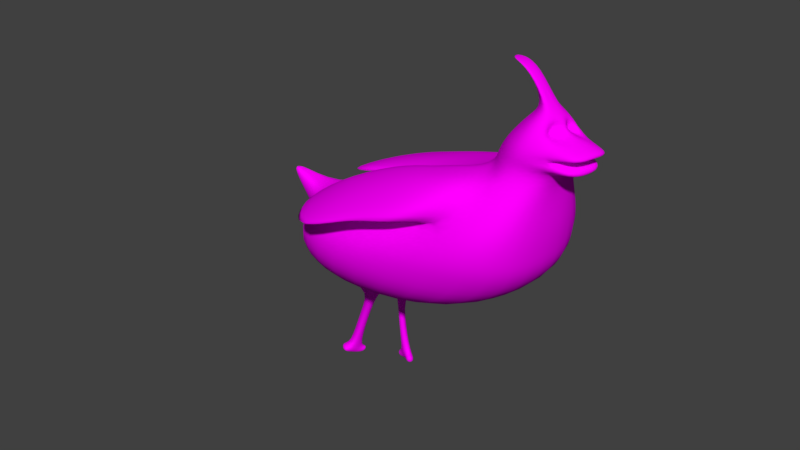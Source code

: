 # Source: bird.blend  (saved by Blender 2.79.0; exported with 4.5.12 LTS)
import bpy
from mathutils import Matrix  # noqa: F401  (used for matrix-valued properties, if any)

bpy.ops.wm.read_factory_settings(use_empty=True)
scene = bpy.context.scene
scene.name = 'Scene'

# ---- collections
col_collection_1 = bpy.data.collections.new('Collection 1'); scene.collection.children.link(col_collection_1)

# ---- images (referenced by path relative to the original .blend; pixels are not part of the script)
import os
ASSET_DIR = os.environ.get("B2B_ASSET_DIR", "")  # directory of the original .blend (textures are referenced by path, not embedded)
HERE = os.path.dirname(os.path.abspath(__file__))  # packed textures are extracted next to this script under _unpacked/

def load_image(name, relpath, width, height, colorspace="sRGB"):
    """Load a texture the original file referenced (path relative to the .blend, or extracted next to this script)."""
    p = next((c for c in (os.path.join(HERE, relpath), os.path.join(ASSET_DIR, relpath)) if relpath and os.path.exists(c)), "")
    if p:
        img = bpy.data.images.load(p, check_existing=True)
        img.name = name
    else:  # same state as the original file: an image datablock whose file is absent (Cycles renders it pink)
        img = bpy.data.images.new(name, width, height)
        img.source = "FILE"
        img.filepath = "//" + (relpath or name)
    img.colorspace_settings.name = colorspace
    return img
img_bird_color_png = load_image('bird_color.png', 'bird_color.png', 1024, 1024, 'sRGB')

# ---- materials (node trees are filled in below, after node groups)
mat_bird_skin_material = bpy.data.materials.new('Bird_skin_material')
mat_bird_skin_material.alpha_threshold = 0.0
mat_bird_skin_material.roughness = 0.5

# ---- material node trees
mat_bird_skin_material.use_nodes = True; mat_bird_skin_material.node_tree.nodes.clear()
_N = mat_bird_skin_material.node_tree.nodes; _L = mat_bird_skin_material.node_tree.links
n0 = _N.new('ShaderNodeOutputMaterial'); n0.name = 'Material Output'; n0.location = (300, 300)
n1 = _N.new('ShaderNodeBsdfDiffuse'); n1.name = 'Diffuse BSDF'; n1.location = (10, 300)
n2 = _N.new('ShaderNodeTexImage'); n2.name = 'Image Texture'; n2.location = (-223, 308)
n2.width = 140
n2.image = img_bird_color_png
_L.new(n1.outputs[0], n0.inputs[0])
_L.new(n2.outputs[0], n1.inputs[0])
n0.is_active_output = True

# ---- world
world_world = bpy.data.worlds.new('World'); scene.world = world_world
world_world.color = (0.05088, 0.05088, 0.05088)
world_world.use_sun_shadow = False
world_world.sun_shadow_jitter_overblur = 0.0
world_world.cycles.sampling_method = 'MANUAL'

# ---- meshes
me_sphere = bpy.data.meshes.new('Sphere')
me_sphere.from_pydata([(0.9219, 1.402, -0.2799), (1.425, -0.9266, 0.6896), (1.654, -0.4122, 0.2661), (1.665, 0.651, -0.002389), (1.629, 1.11, -0.2562), (1.602, 1.17, -0.6968), (1.088, 0.6277, -1.083), (1.027, 0.5627, -1.139), (1.537, -1.197, 0.7061), (1.861, -0.9112, 0.2966), (2.043, -0.6877, -0.008789), (2.03, -0.2822, -0.2593), (1.981, -0.1691, -0.7032), (1.143, 0.4936, -1.075), (1.057, 0.4902, -1.134), (1.425, -1.467, 0.7204), (1.654, -1.411, 0.323), (1.773, -1.34, 0.02568), (1.783, -1.283, -0.2418), (1.71, -0.8216, -0.6688), (1.072, 0.3608, -1.074), (1.023, 0.4081, -1.124), (1.118, -1.492, 0.2616), (1.123, -1.479, -0.02285), (1.134, -1.436, -0.2804), (1.106, -1.085, -0.6559), (0.9631, 0.3155, -1.072), (0.9636, 0.3836, -1.124), (0.8842, -1.467, 0.7149), (0.4953, -1.436, 0.3077), (0.3074, -1.366, 0.007316), (0.3693, -1.284, -0.256), (0.4039, -0.8226, -0.6819), (0.819, 0.3592, -1.071), (0.8812, 0.4174, -1.132), (0.2881, -0.937, 0.2772), (0.101, -0.05835, -0.001648), (-0.07784, 0.4029, -0.2331), (0.02538, 0.5161, -0.6755), (0.7634, 0.4933, -1.079), (0.8511, 0.49, -1.136), (0.964, -0.927, 0.6849), (0.575, -0.4376, 0.2516), (0.2792, 0.6254, -0.01995), (0.2149, 1.109, -0.2704), (0.2958, 1.169, -0.71), (0.819, 0.6274, -1.086), (0.8812, 0.5626, -1.14), (0.995, -0.2305, 0.244), (0.8524, 0.896, -0.0296), (0.949, 1.439, -0.7188), (0.9533, 0.6831, -1.088), (0.9539, 0.5928, -1.141), (1.113, -1.455, 0.6779), (0.712, -1.132, 0.6757), (1.095, -0.7497, 0.6578), (1.424, -0.9173, 0.8538), (1.536, -1.187, 0.8703), (1.424, -1.458, 0.8846), (1.142, -1.632, 0.8304), (0.8825, -1.458, 0.8792), (0.7704, -1.188, 0.8627), (0.9624, -0.9176, 0.8492), (1.153, -0.8056, 0.8447), (1.465, -1.352, 1.068), (1.181, -1.644, 1.135), (0.7822, -1.342, 1.097), (0.7603, 0.6641, -1.448), (0.8587, 0.6573, -1.484), (0.82, 0.7967, -1.445), (0.891, 0.7291, -1.482), (0.7297, 0.7976, -1.913), (0.8281, 0.7908, -1.948), (0.7894, 0.9302, -1.909), (0.8604, 0.8625, -1.946), (0.7044, 0.8107, -1.985), (0.8027, 0.8039, -2.021), (0.764, 0.9433, -1.982), (0.835, 0.8757, -2.019), (0.9001, 0.7442, -1.936), (0.9324, 0.816, -1.935), (0.8747, 0.7574, -2.009), (0.907, 0.8291, -2.007), (0.6379, 0.8013, -1.868), (0.6976, 0.9339, -1.865), (0.6125, 0.8144, -1.94), (0.6722, 0.947, -1.937), (1.152, 0.4181, -1.544), (1.051, 0.4224, -1.571), (1.059, 0.3457, -1.45), (1.006, 0.378, -1.508), (1.149, 0.3941, -1.87), (1.046, 0.3876, -1.886), (1.091, 0.2579, -1.843), (1.022, 0.3038, -1.865), (1.163, 0.3701, -1.958), (1.059, 0.3637, -1.974), (1.104, 0.2339, -1.932), (1.036, 0.2798, -1.954), (1.036, 0.1819, -1.831), (0.9673, 0.2278, -1.853), (1.05, 0.158, -1.92), (0.9813, 0.2038, -1.942), (1.147, 0.4718, -1.891), (1.044, 0.4654, -1.907), (1.161, 0.4479, -1.98), (1.058, 0.4414, -1.995), (1.122, 1.368, -0.713), (0.7864, 1.372, -0.7166), (1.075, 1.339, -0.2748), (0.7479, 1.33, -0.2776), (0.693, 1.671, -0.02109), (0.6997, 1.68, -0.1282), (0.7418, 1.663, -0.1268), (0.66, 1.664, -0.1276), (0.7303, 1.656, -0.01984), (0.6506, 1.653, -0.02052), (1.127, -0.8801, 0.9374), (0.8829, -1.503, 0.9581), (0.9361, -0.9922, 0.9418), (0.7441, -1.263, 0.9553), (1.509, -1.262, 0.963), (1.397, -0.9918, 0.9465), (1.162, -1.514, 0.9688), (1.397, -1.532, 0.9773), (1.353, -1.082, 1.051), (1.353, -1.622, 1.082), (0.9458, -1.539, 1.096), (0.892, -1.082, 1.047), (1.083, -0.9698, 1.042), (1.283, -1.19, 1.237), (1.283, -1.487, 1.254), (1.152, -1.503, 1.265), (0.9948, -1.452, 1.263), (0.8775, -1.346, 1.248), (1.029, -1.19, 1.235), (1.134, -1.129, 1.232), (1.344, -1.338, 1.246), (1.263, -1.328, 1.346), (1.231, -1.373, 1.35), (1.13, -1.399, 1.356), (1.033, -1.394, 1.349), (1.106, -1.326, 1.345), (1.132, -1.282, 1.339), (1.178, -1.255, 1.338), (1.235, -1.262, 1.342), (1.354, -1.749, 0.8335), (1.19, -1.761, 0.8049), (0.9998, -1.72, 0.8276), (0.9789, -1.767, 0.8944), (1.39, -1.812, 0.9055), (1.2, -1.787, 0.9032), (1.217, -1.858, 1.044), (1.205, -1.796, 0.9776), (1.376, -1.801, 0.9776), (0.9894, -1.787, 0.9684), (1.391, -1.855, 1.022), (0.989, -1.801, 1.017), (0.0509, -0.7187, 0.2735), (0.7268, -0.7087, 0.6813), (0.3378, -0.2193, 0.2479), (0.7578, -0.01218, 0.2404), (0.5349, -0.979, 0.6948), (0.9174, -0.5966, 0.6768), (-0.09506, -0.5276, 0.2348), (0.5809, -0.5175, 0.6426), (0.1919, -0.02813, 0.2093), (0.6118, 0.179, 0.2017), (0.3889, -0.7878, 0.6561), (0.7715, -0.4055, 0.6381), (-0.1708, -0.171, 0.1601), (0.5051, -0.161, 0.5679), (0.1161, 0.3284, 0.1345), (0.5361, 0.5355, 0.1269), (0.3131, -0.4313, 0.5813), (0.6957, -0.04893, 0.5634), (-0.3983, 0.4933, -0.152), (0.2776, 0.5033, 0.2557), (-0.05132, 0.9274, -0.1549), (0.3687, 1.135, -0.1625), (0.08564, 0.233, 0.2692), (0.4682, 0.6153, 0.2513), (1.562, -0.7652, 0.5703), (1.539, 0.1355, 0.1871), (1.745, -0.8765, 0.6164), (1.933, -0.09741, 0.2055), (1.015, 0.02031, 0.2645), (1.291, -0.6535, 0.5612), (1.559, 0.002934, 0.3777), (1.432, 0.5175, 0.1079), (1.769, -0.02718, 0.3656), (1.889, 0.2298, 0.1414), (0.9456, 0.3982, 0.1722), (1.332, -0.112, 0.3821), (1.515, 0.3883, 0.2612), (1.358, 0.9881, -0.06507), (1.763, 0.2326, 0.2794), (1.815, 0.7004, -0.03153), (0.8991, 0.8404, 0.04489), (1.257, 0.3698, 0.2872), (1.492, 0.9456, 0.0898), (1.366, 1.477, -0.2169), (1.754, 0.7708, 0.09847), (1.823, 1.19, -0.1834), (0.8836, 1.293, -0.06341), (1.217, 0.8609, 0.1258), (1.221, -1.164, 1.637), (1.12, -1.19, 1.642), (1.023, -1.185, 1.635), (1.097, -1.117, 1.631), (1.122, -1.073, 1.626), (1.169, -1.046, 1.625), (1.223, -0.9676, 1.689), (1.122, -0.9937, 1.694), (1.025, -0.9887, 1.687), (1.098, -0.9206, 1.683), (1.124, -0.8765, 1.678), (1.17, -0.8492, 1.676), (1.316, -1.551, 1.172), (0.9707, -1.495, 1.181), (1.168, -1.58, 1.194), (1.085, -1.481, 1.264), (1.042, -1.329, 1.124), (1.057, -1.589, 1.114), (1.263, -1.633, 1.11), (1.234, -1.358, 1.116), (1.219, -1.495, 1.259)], [], [(52, 51, 6, 7), (107, 50, 112, 113), (49, 48, 2, 3), (51, 50, 107, 5, 6), (0, 49, 3, 4, 109), (1, 8, 184, 182), (3, 2, 9, 10), (6, 5, 12, 13), (4, 3, 10, 11), (55, 1, 182, 187), (7, 6, 13, 14), (5, 4, 11, 12), (13, 12, 19, 20), (11, 10, 17, 18), (9, 8, 15, 16), (13, 20, 89, 87), (12, 11, 18, 19), (10, 9, 16, 17), (16, 15, 53, 22), (21, 20, 26, 27), (19, 18, 24, 25), (17, 16, 22, 23), (20, 19, 25, 26), (18, 17, 23, 24), (27, 26, 33, 34), (25, 24, 31, 32), (23, 22, 29, 30), (26, 25, 32, 33), (24, 23, 30, 31), (22, 53, 28, 29), (33, 32, 38, 39), (31, 30, 36, 37), (29, 28, 54, 35), (34, 33, 39, 40), (32, 31, 37, 38), (30, 29, 35, 36), (39, 38, 45, 46), (37, 36, 43, 44), (42, 35, 158, 160), (39, 46, 69, 67), (38, 37, 44, 45), (36, 35, 42, 43), (47, 46, 51, 52), (45, 44, 110, 108), (43, 42, 48, 49), (46, 45, 108, 50, 51), (44, 43, 49, 0, 110), (55, 48, 161, 163), (8, 1, 56, 57), (53, 15, 58, 59), (54, 28, 60, 61), (55, 41, 62, 63), (1, 55, 63, 56), (15, 8, 57, 58), (28, 53, 59, 60), (41, 54, 61, 62), (120, 118, 127, 66), (117, 119, 128, 129), (122, 117, 129, 125), (124, 121, 64, 126), (123, 124, 154, 153), (119, 120, 66, 128), (121, 122, 125, 64), (67, 69, 73, 71), (46, 47, 70, 69), (40, 39, 67, 68), (47, 40, 68, 70), (74, 72, 79, 80), (68, 67, 71, 72), (70, 68, 72, 74), (69, 70, 74, 73), (76, 75, 77, 78), (73, 74, 78, 77), (73, 77, 86, 84), (72, 71, 75, 76), (80, 79, 81, 82), (72, 76, 81, 79), (78, 74, 80, 82), (76, 78, 82, 81), (83, 84, 86, 85), (77, 75, 85, 86), (75, 71, 83, 85), (71, 73, 84, 83), (90, 88, 92, 94), (20, 21, 90, 89), (21, 14, 88, 90), (14, 13, 87, 88), (92, 91, 103, 104), (88, 87, 91, 92), (87, 89, 93, 91), (89, 90, 94, 93), (96, 95, 97, 98), (91, 93, 97, 95), (98, 97, 101, 102), (94, 92, 96, 98), (99, 100, 102, 101), (97, 93, 99, 101), (93, 94, 100, 99), (94, 98, 102, 100), (104, 103, 105, 106), (91, 95, 105, 103), (95, 96, 106, 105), (96, 92, 104, 106), (112, 111, 115, 113), (50, 108, 114, 112), (107, 109, 4, 5), (114, 116, 111, 112), (108, 110, 116, 114), (0, 109, 115, 111), (109, 107, 113, 115), (110, 0, 111, 116), (57, 56, 122, 121), (62, 61, 120, 119), (58, 57, 121, 124), (56, 63, 117, 122), (63, 62, 119, 117), (61, 60, 118, 120), (66, 127, 219, 133, 134), (126, 64, 137, 131, 218), (125, 130, 137, 64), (128, 66, 134, 135), (65, 224, 225, 220), (129, 128, 135, 136), (127, 223, 222, 219), (125, 129, 136, 130), (131, 137, 138, 139), (135, 134, 142, 143), (132, 226, 131, 139, 140), (136, 135, 143, 144), (133, 221, 132, 140, 141), (130, 145, 138, 137), (130, 136, 144, 145), (134, 133, 141, 142), (138, 145, 144, 139), (142, 141, 208, 209), (144, 143, 210, 211), (59, 58, 146, 147), (124, 123, 151, 150), (148, 147, 151, 149), (147, 146, 150, 151), (123, 118, 149, 151), (118, 60, 148, 149), (58, 124, 150, 146), (60, 59, 147, 148), (65, 223, 127, 157, 152), (153, 152, 157, 155), (152, 153, 154, 156), (124, 126, 156, 154), (118, 123, 153, 155), (126, 224, 65, 152, 156), (127, 118, 155, 157), (14, 21, 27, 7), (34, 52, 7, 27), (40, 47, 52, 34), (162, 159, 165, 168), (159, 163, 169, 165), (48, 42, 160, 161), (41, 55, 163, 159), (54, 41, 159, 162), (35, 54, 162, 158), (164, 168, 174, 170), (169, 167, 173, 175), (161, 160, 166, 167), (163, 161, 167, 169), (158, 162, 168, 164), (160, 158, 164, 166), (173, 172, 178, 179), (174, 171, 177, 180), (166, 164, 170, 172), (165, 169, 175, 171), (168, 165, 171, 174), (167, 166, 172, 173), (176, 180, 177, 178), (178, 177, 181, 179), (175, 173, 179, 181), (170, 174, 180, 176), (172, 170, 176, 178), (171, 175, 181, 177), (186, 187, 193, 192), (185, 183, 189, 191), (48, 55, 187, 186), (8, 9, 185, 184), (2, 48, 186, 183), (9, 2, 183, 185), (193, 188, 194, 199), (190, 191, 197, 196), (182, 184, 190, 188), (184, 185, 191, 190), (187, 182, 188, 193), (183, 186, 192, 189), (194, 196, 202, 200), (198, 199, 205, 204), (189, 192, 198, 195), (191, 189, 195, 197), (192, 193, 199, 198), (188, 190, 196, 194), (204, 205, 200, 201), (201, 200, 202, 203), (196, 197, 203, 202), (199, 194, 200, 205), (195, 198, 204, 201), (197, 195, 201, 203), (209, 208, 214, 215), (211, 210, 216, 217), (140, 139, 206, 207), (143, 142, 209, 210), (139, 144, 211, 206), (141, 140, 207, 208), (213, 212, 217, 216), (213, 216, 215, 214), (207, 206, 212, 213), (206, 211, 217, 212), (210, 209, 215, 216), (208, 207, 213, 214), (219, 222, 221, 133), (220, 225, 226, 132), (222, 223, 65, 220), (221, 222, 220, 132), (226, 225, 218, 131), (225, 224, 126, 218)])
me_sphere.polygons.foreach_set('use_smooth', [True] * 220)
_uv = me_sphere.uv_layers.new(name='UVMap')
_uv.uv.foreach_set('vector', [0.5149, 0.3418, 0.5124, 0.3546, 0.4927, 0.3419, 0.5042, 0.3349, 0.9339, 0.9217, 0.9339, 0.9505, 0.8359, 0.9929, 0.8359, 0.9859, 0.1646, 0.7638, 0.1464, 0.5774, 0.2434, 0.5261, 0.2834, 0.6973, 0.5124, 0.3546, 0.4913, 0.4638, 0.4661, 0.4474, 0.3958, 0.4019, 0.4927, 0.3419, 0.1935, 0.8478, 0.1646, 0.7638, 0.2834, 0.6973, 0.2941, 0.778, 0.2152, 0.8327, 0.1589, 0.3961, 0.1539, 0.442, 0.107, 0.4, 0.1303, 0.3735, 0.2834, 0.6973, 0.2434, 0.5261, 0.2578, 0.442, 0.2941, 0.4813, 0.4927, 0.3419, 0.3958, 0.4019, 0.3756, 0.1824, 0.4879, 0.3192, 0.8972, 0.04443, 0.8937, 0.1206, 0.7905, 0.2618, 0.7906, 0.1912, 0.2019, 0.3538, 0.1589, 0.3961, 0.1303, 0.3735, 0.167, 0.3445, 0.5042, 0.3349, 0.4927, 0.3419, 0.4879, 0.3192, 0.5016, 0.3226, 0.8421, 0.0, 0.8972, 0.04443, 0.7906, 0.1912, 0.7389, 0.1412, 0.4879, 0.3192, 0.3756, 0.1824, 0.438, 0.08792, 0.5031, 0.3006, 0.7906, 0.1912, 0.7905, 0.2618, 0.7326, 0.3595, 0.7016, 0.3284, 0.8077, 0.3261, 0.8298, 0.415, 0.8058, 0.4555, 0.7634, 0.4009, 0.3153, 0.582, 0.3391, 0.5861, 0.331, 0.6458, 0.3119, 0.6581, 0.7389, 0.1412, 0.7906, 0.1912, 0.7016, 0.3284, 0.681, 0.2389, 0.7905, 0.2618, 0.8077, 0.3261, 0.7634, 0.4009, 0.7326, 0.3595, 0.4256, 0.4988, 0.4857, 0.4816, 0.4991, 0.5194, 0.4423, 0.5549, 0.5095, 0.3106, 0.5031, 0.3006, 0.5218, 0.2967, 0.5196, 0.3085, 0.438, 0.08792, 0.4411, 0.003797, 0.5485, 0.0, 0.5417, 0.06448, 0.3858, 0.5194, 0.4256, 0.4988, 0.4423, 0.5549, 0.4062, 0.5819, 0.5031, 0.3006, 0.438, 0.08792, 0.5417, 0.06448, 0.5218, 0.2967, 0.7016, 0.3284, 0.7326, 0.3595, 0.6962, 0.4087, 0.6654, 0.3802, 0.5196, 0.3085, 0.5218, 0.2967, 0.5434, 0.3077, 0.5316, 0.3164, 0.5417, 0.06448, 0.5485, 0.0, 0.6654, 0.04579, 0.6452, 0.1267, 0.4062, 0.5819, 0.4423, 0.5549, 0.4884, 0.6206, 0.4659, 0.6738, 0.5218, 0.2967, 0.5417, 0.06448, 0.6452, 0.1267, 0.5434, 0.3077, 0.3756, 0.608, 0.4062, 0.5819, 0.4659, 0.6738, 0.4347, 0.6981, 0.4423, 0.5549, 0.4991, 0.5194, 0.5161, 0.5392, 0.4884, 0.6206, 0.5434, 0.3077, 0.6452, 0.1267, 0.6654, 0.3463, 0.5482, 0.3305, 0.4347, 0.6981, 0.4659, 0.6738, 0.5784, 0.7966, 0.5947, 0.8724, 0.4884, 0.6206, 0.5161, 0.5392, 0.5471, 0.5867, 0.5352, 0.6835, 0.5316, 0.3164, 0.5434, 0.3077, 0.5482, 0.3305, 0.5342, 0.3287, 0.4137, 0.7695, 0.4347, 0.6981, 0.5947, 0.8724, 0.5405, 0.9114, 0.4659, 0.6738, 0.4884, 0.6206, 0.5352, 0.6835, 0.5784, 0.7966, 0.5482, 0.3305, 0.6654, 0.3463, 0.603, 0.4407, 0.5353, 0.3499, 0.0, 0.7291, 0.01171, 0.6441, 0.06462, 0.7423, 0.0717, 0.8275, 0.9232, 0.7814, 0.8481, 0.8355, 0.8274, 0.7883, 0.9025, 0.7342, 0.6592, 0.6096, 0.6372, 0.6018, 0.6308, 0.5398, 0.6534, 0.546, 0.3642, 0.5548, 0.2941, 0.582, 0.2941, 0.46, 0.3642, 0.442, 0.01171, 0.6441, 0.009562, 0.4935, 0.07284, 0.5603, 0.06462, 0.7423, 0.5273, 0.3392, 0.5353, 0.3499, 0.5124, 0.3546, 0.5149, 0.3418, 0.2941, 0.7361, 0.3644, 0.7257, 0.3644, 0.8069, 0.2941, 0.8109, 0.06462, 0.7423, 0.07284, 0.5603, 0.1464, 0.5774, 0.1646, 0.7638, 0.5353, 0.3499, 0.603, 0.4407, 0.5191, 0.458, 0.4913, 0.4638, 0.5124, 0.3546, 0.0717, 0.8275, 0.06462, 0.7423, 0.1646, 0.7638, 0.1935, 0.8478, 0.1635, 0.8428, 0.2019, 0.3538, 0.1934, 0.2561, 0.2201, 0.2129, 0.2224, 0.3239, 0.8298, 0.415, 0.8472, 0.387, 0.8701, 0.4004, 0.8526, 0.4284, 0.955, 0.4274, 0.957, 0.4776, 0.9546, 0.478, 0.9238, 0.4354, 0.5471, 0.5867, 0.5161, 0.5392, 0.5382, 0.5247, 0.5635, 0.5588, 0.9888, 0.0, 0.9857, 0.03508, 0.9591, 0.0348, 0.9588, 0.004483, 0.1734, 0.9424, 0.1707, 0.8866, 0.2001, 0.8974, 0.2, 0.9424, 0.8058, 0.4555, 0.8298, 0.415, 0.8526, 0.4284, 0.8287, 0.4689, 0.5161, 0.5392, 0.4991, 0.5194, 0.5034, 0.4885, 0.5382, 0.5247, 0.9857, 0.03508, 0.9888, 0.08311, 0.9588, 0.08759, 0.9591, 0.0348, 0.5712, 0.5472, 0.5449, 0.5139, 0.5562, 0.4916, 0.5811, 0.5239, 0.9443, 0.01751, 0.9446, 0.04783, 0.9283, 0.0644, 0.9279, 0.03409, 0.9472, 0.8867, 0.9652, 0.8437, 0.9824, 0.8519, 0.9644, 0.8949, 0.8341, 0.4876, 0.8581, 0.4471, 0.8635, 0.4697, 0.8395, 0.5102, 0.05617, 0.9314, 0.05483, 0.9693, 0.01174, 0.9677, 0.0114, 0.9403, 0.9446, 0.04783, 0.9443, 0.1006, 0.9218, 0.1097, 0.9283, 0.0644, 0.9652, 0.9293, 0.9472, 0.8867, 0.9644, 0.8949, 0.9824, 0.9375, 0.6534, 0.546, 0.6308, 0.5398, 0.6366, 0.4638, 0.6592, 0.47, 0.6379, 0.8428, 0.625, 0.8361, 0.615, 0.784, 0.6287, 0.7878, 0.9205, 0.2504, 0.9334, 0.247, 0.9311, 0.3056, 0.9179, 0.3052, 0.6473, 0.6142, 0.6592, 0.6096, 0.6527, 0.6699, 0.6406, 0.6737, 0.3879, 0.927, 0.3756, 0.9253, 0.3756, 0.9114, 0.3879, 0.9131, 0.9179, 0.3052, 0.9311, 0.3056, 0.9224, 0.3791, 0.9092, 0.3787, 0.6406, 0.6737, 0.6527, 0.6699, 0.6592, 0.7454, 0.647, 0.7492, 0.6287, 0.7878, 0.615, 0.784, 0.6065, 0.7113, 0.6201, 0.7151, 0.2709, 0.9025, 0.2734, 0.918, 0.251, 0.9122, 0.2587, 0.8993, 0.6201, 0.7151, 0.6065, 0.7113, 0.6082, 0.6991, 0.6219, 0.7029, 0.6201, 0.7151, 0.6219, 0.7029, 0.6379, 0.7067, 0.6361, 0.7189, 0.9092, 0.3787, 0.9224, 0.3791, 0.9224, 0.3916, 0.9092, 0.3912, 0.3994, 0.9115, 0.3994, 0.9242, 0.3879, 0.924, 0.3879, 0.9114, 0.9092, 0.3787, 0.9092, 0.3912, 0.8972, 0.3843, 0.8972, 0.3718, 0.6082, 0.6991, 0.6065, 0.7113, 0.5947, 0.7153, 0.5965, 0.7032, 0.2709, 0.9025, 0.2587, 0.8993, 0.2643, 0.8866, 0.2765, 0.8898, 0.6523, 0.7495, 0.6523, 0.7728, 0.6406, 0.7724, 0.6406, 0.7492, 0.251, 0.9122, 0.2734, 0.918, 0.2765, 0.9323, 0.254, 0.9265, 0.9224, 0.3916, 0.9224, 0.3791, 0.9351, 0.3778, 0.9351, 0.3903, 0.326, 0.9188, 0.326, 0.896, 0.3384, 0.9032, 0.3384, 0.926, 0.9122, 0.172, 0.9234, 0.1804, 0.9264, 0.231, 0.9123, 0.23, 0.3741, 0.9375, 0.3623, 0.9307, 0.3569, 0.8693, 0.3678, 0.8777, 0.9077, 0.1104, 0.922, 0.1097, 0.9234, 0.1804, 0.9122, 0.172, 0.9542, 0.231, 0.9404, 0.2405, 0.9377, 0.1648, 0.954, 0.1604, 0.6653, 0.7492, 0.6653, 0.7659, 0.6523, 0.766, 0.6523, 0.7492, 0.954, 0.1604, 0.9377, 0.1648, 0.9377, 0.1124, 0.9542, 0.1097, 0.3119, 0.6581, 0.331, 0.6458, 0.3302, 0.7103, 0.3059, 0.7101, 0.3678, 0.8777, 0.3569, 0.8693, 0.3607, 0.8109, 0.3741, 0.8132, 0.9449, 0.5108, 0.9292, 0.5164, 0.9315, 0.4924, 0.9444, 0.4965, 0.3059, 0.7101, 0.3302, 0.7103, 0.3302, 0.7249, 0.3059, 0.7247, 0.9444, 0.4965, 0.9315, 0.4924, 0.9362, 0.478, 0.9491, 0.4821, 0.9123, 0.23, 0.9264, 0.231, 0.9264, 0.2454, 0.9123, 0.2444, 0.3521, 0.926, 0.3384, 0.9261, 0.3384, 0.9113, 0.3521, 0.9112, 0.3302, 0.7249, 0.3302, 0.7103, 0.3451, 0.7109, 0.3451, 0.7255, 0.3384, 0.896, 0.3522, 0.896, 0.3522, 0.9112, 0.3384, 0.9112, 0.9123, 0.23, 0.9123, 0.2444, 0.8972, 0.2449, 0.8972, 0.2305, 0.3751, 0.7041, 0.3751, 0.7207, 0.3604, 0.721, 0.3604, 0.7044, 0.3059, 0.7101, 0.3059, 0.7247, 0.2941, 0.7257, 0.2941, 0.7111, 0.9292, 0.5164, 0.9449, 0.5108, 0.9491, 0.5229, 0.9333, 0.5285, 0.9264, 0.2454, 0.9264, 0.231, 0.9377, 0.2326, 0.9377, 0.247, 0.8359, 0.9929, 0.8187, 0.9935, 0.8187, 0.9873, 0.8359, 0.9859, 0.9339, 0.9505, 0.934, 0.9753, 0.8359, 0.9989, 0.8359, 0.9929, 0.9339, 0.9217, 0.8636, 0.9277, 0.8638, 0.8355, 0.934, 0.8417, 0.8359, 0.9989, 0.8188, 1.0, 0.8187, 0.9935, 0.8359, 0.9929, 0.3748, 0.7041, 0.3451, 0.6426, 0.3675, 0.582, 0.3748, 0.5971, 0.9542, 0.1306, 0.968, 0.1097, 0.968, 0.1949, 0.9647, 0.2, 0.8636, 0.9277, 0.9339, 0.9217, 0.8359, 0.9859, 0.8187, 0.9873, 0.1635, 0.8428, 0.1935, 0.8478, 0.1678, 0.8866, 0.1605, 0.8854, 0.8526, 0.4284, 0.8701, 0.4004, 0.8755, 0.4191, 0.8581, 0.4471, 0.9591, 0.0348, 0.9588, 0.08759, 0.9443, 0.1006, 0.9446, 0.04783, 0.8287, 0.4689, 0.8526, 0.4284, 0.8581, 0.4471, 0.8341, 0.4876, 0.934, 0.8785, 0.9521, 0.8355, 0.9652, 0.8437, 0.9472, 0.8867, 0.9588, 0.004483, 0.9591, 0.0348, 0.9446, 0.04783, 0.9443, 0.01751, 0.5635, 0.5588, 0.5382, 0.5247, 0.5449, 0.5139, 0.5712, 0.5472, 0.5811, 0.5239, 0.5562, 0.4916, 0.5692, 0.4845, 0.5818, 0.4776, 0.5947, 0.4995, 0.8395, 0.5102, 0.8635, 0.4697, 0.8852, 0.4906, 0.872, 0.5128, 0.8565, 0.5116, 0.1389, 0.8866, 0.1122, 0.8897, 0.1122, 0.913, 0.1389, 0.929, 0.9283, 0.0644, 0.9218, 0.1097, 0.8972, 0.1039, 0.8981, 0.07027, 0.3292, 0.8439, 0.3423, 0.8446, 0.3446, 0.8874, 0.3289, 0.8518, 0.6614, 0.9169, 0.6262, 0.9224, 0.6296, 0.8891, 0.649, 0.886, 0.2941, 0.8669, 0.3107, 0.856, 0.3147, 0.896, 0.2995, 0.87, 0.251, 0.8866, 0.251, 0.9317, 0.2222, 0.9204, 0.2222, 0.8956, 0.872, 0.5128, 0.8852, 0.4906, 0.8972, 0.5026, 0.8932, 0.5103, 0.6296, 0.8891, 0.5947, 0.8851, 0.624, 0.8611, 0.6317, 0.8641, 0.3459, 0.7252, 0.3455, 0.7145, 0.3451, 0.7041, 0.3604, 0.7086, 0.359, 0.7252, 0.649, 0.886, 0.6296, 0.8891, 0.6317, 0.8641, 0.6402, 0.8627, 0.9668, 0.3149, 0.9529, 0.3168, 0.9426, 0.3182, 0.9528, 0.2998, 0.9653, 0.2998, 0.1122, 0.8897, 0.09753, 0.8917, 0.09753, 0.902, 0.1122, 0.913, 0.6614, 0.8635, 0.649, 0.886, 0.6402, 0.8627, 0.6466, 0.856, 0.5947, 0.8851, 0.5986, 0.8601, 0.6079, 0.8602, 0.624, 0.8611, 0.6434, 0.8452, 0.6466, 0.856, 0.6402, 0.8627, 0.6348, 0.8428, 0.6517, 0.7812, 0.665, 0.7737, 0.665, 0.8279, 0.6517, 0.8354, 0.6379, 0.7886, 0.6442, 0.7848, 0.6442, 0.839, 0.6379, 0.8428, 0.9238, 0.4354, 0.9546, 0.478, 0.9084, 0.471, 0.9047, 0.4449, 0.09753, 0.8875, 0.09753, 0.9253, 0.05759, 0.9173, 0.05617, 0.8866, 0.5044, 0.4971, 0.4873, 0.476, 0.4974, 0.4638, 0.5106, 0.4895, 0.9047, 0.4449, 0.9084, 0.471, 0.8972, 0.478, 0.8983, 0.4472, 0.09753, 0.9253, 0.09598, 0.9701, 0.05815, 0.9528, 0.05759, 0.9173, 0.5449, 0.5139, 0.5382, 0.5247, 0.5044, 0.4971, 0.5106, 0.4895, 0.8287, 0.4689, 0.8341, 0.4876, 0.8006, 0.5158, 0.7953, 0.5038, 0.9463, 0.3916, 0.9238, 0.4354, 0.9047, 0.4449, 0.9077, 0.414, 0.3292, 0.8439, 0.3107, 0.856, 0.2941, 0.8669, 0.2941, 0.8285, 0.3292, 0.8136, 0.0114, 0.9403, 0.0, 0.9429, 0.007957, 0.9059, 0.01145, 0.9057, 0.0, 0.9429, 0.0114, 0.9403, 0.01174, 0.9677, 0.002227, 0.9707, 0.8341, 0.4876, 0.8395, 0.5102, 0.8127, 0.5312, 0.8109, 0.5216, 0.05617, 0.8866, 0.05617, 0.9314, 0.0114, 0.9403, 0.01145, 0.9057, 0.3569, 0.8454, 0.3423, 0.8446, 0.3292, 0.8439, 0.3292, 0.8136, 0.3569, 0.8109, 0.5562, 0.4916, 0.5449, 0.5139, 0.518, 0.48, 0.5232, 0.4743, 0.5016, 0.3226, 0.5095, 0.3106, 0.5196, 0.3085, 0.5042, 0.3349, 0.5316, 0.3164, 0.5149, 0.3418, 0.5042, 0.3349, 0.5196, 0.3085, 0.5342, 0.3287, 0.5273, 0.3392, 0.5149, 0.3418, 0.5316, 0.3164, 0.2991, 0.3647, 0.257, 0.3323, 0.2708, 0.2959, 0.3129, 0.3282, 0.257, 0.3323, 0.2224, 0.3239, 0.2362, 0.2874, 0.2708, 0.2959, 0.9987, 0.7787, 0.9232, 0.7814, 0.9025, 0.7342, 0.978, 0.7315, 0.2303, 0.3756, 0.2019, 0.3538, 0.2224, 0.3239, 0.257, 0.3323, 0.2786, 0.3947, 0.2303, 0.3756, 0.257, 0.3323, 0.2991, 0.3647, 0.5352, 0.6835, 0.5471, 0.5867, 0.5717, 0.6153, 0.5654, 0.7256, 0.3756, 0.2518, 0.3129, 0.3282, 0.3083, 0.2688, 0.371, 0.1924, 0.6166, 0.6991, 0.5947, 0.6, 0.6089, 0.553, 0.6308, 0.6521, 0.978, 0.7315, 0.9025, 0.7342, 0.8938, 0.6962, 0.9693, 0.6935, 0.2224, 0.3239, 0.2201, 0.2129, 0.2339, 0.1764, 0.2362, 0.2874, 0.5654, 0.7256, 0.5717, 0.6153, 0.59, 0.649, 0.5837, 0.7592, 0.9025, 0.7342, 0.8274, 0.7883, 0.8187, 0.7502, 0.8938, 0.6962, 0.982, 0.6353, 0.9065, 0.638, 0.9232, 0.5339, 0.9987, 0.5312, 0.3083, 0.2688, 0.2662, 0.2364, 0.2708, 0.1153, 0.3129, 0.1476, 0.8938, 0.6962, 0.8187, 0.7502, 0.8314, 0.692, 0.9065, 0.638, 0.2708, 0.2959, 0.2362, 0.2874, 0.2315, 0.228, 0.2662, 0.2364, 0.3129, 0.3282, 0.2708, 0.2959, 0.2662, 0.2364, 0.3083, 0.2688, 0.9693, 0.6935, 0.8938, 0.6962, 0.9065, 0.638, 0.982, 0.6353, 0.3756, 0.07124, 0.3129, 0.1476, 0.2708, 0.1153, 0.3021, 0.0217, 0.3021, 0.0217, 0.2708, 0.1153, 0.2362, 0.1068, 0.2276, 0.009091, 0.6308, 0.6521, 0.6089, 0.553, 0.6087, 0.4638, 0.6308, 0.5563, 0.371, 0.1924, 0.3083, 0.2688, 0.3129, 0.1476, 0.3756, 0.07124, 0.9065, 0.638, 0.8314, 0.692, 0.8437, 0.5741, 0.9232, 0.5339, 0.2662, 0.2364, 0.2315, 0.228, 0.2362, 0.1068, 0.2708, 0.1153, 0.1787, 0.2204, 0.167, 0.3445, 0.1359, 0.2586, 0.1722, 0.1573, 0.8187, 0.7976, 0.7586, 0.755, 0.7466, 0.6914, 0.8161, 0.7438, 0.1934, 0.2561, 0.2019, 0.3538, 0.167, 0.3445, 0.1787, 0.2204, 0.8298, 0.415, 0.8077, 0.3261, 0.8661, 0.215, 0.8505, 0.3565, 0.7696, 0.845, 0.6661, 0.8068, 0.6728, 0.768, 0.7586, 0.755, 0.796, 0.9273, 0.7696, 0.845, 0.7586, 0.755, 0.8187, 0.7976, 0.1359, 0.2586, 0.09542, 0.2514, 0.08455, 0.1874, 0.1254, 0.1798, 0.06438, 0.2647, 0.03392, 0.223, 0.02365, 0.1429, 0.05339, 0.2223, 0.1303, 0.3735, 0.107, 0.4, 0.06438, 0.2647, 0.09542, 0.2514, 0.107, 0.4, 0.04211, 0.2763, 0.03392, 0.223, 0.06438, 0.2647, 0.167, 0.3445, 0.1303, 0.3735, 0.09542, 0.2514, 0.1359, 0.2586, 0.7586, 0.755, 0.6728, 0.768, 0.6668, 0.7052, 0.7466, 0.6914, 0.08455, 0.1874, 0.05339, 0.2223, 0.03001, 0.1347, 0.06257, 0.09667, 0.1591, 0.08441, 0.1254, 0.1798, 0.1089, 0.09853, 0.1407, 0.01201, 0.7466, 0.6914, 0.6668, 0.7052, 0.6654, 0.6317, 0.7412, 0.6119, 0.8161, 0.7438, 0.7466, 0.6914, 0.7412, 0.6119, 0.8108, 0.6643, 0.1722, 0.1573, 0.1359, 0.2586, 0.1254, 0.1798, 0.1591, 0.08441, 0.09542, 0.2514, 0.06438, 0.2647, 0.05339, 0.2223, 0.08455, 0.1874, 0.1407, 0.01201, 0.1089, 0.09853, 0.06257, 0.09667, 0.05756, 0.0, 0.05756, 0.0, 0.06257, 0.09667, 0.03001, 0.1347, 0.0, 0.06446, 0.9785, 0.4074, 0.9783, 0.3201, 1.0, 0.247, 1.0, 0.3266, 0.1254, 0.1798, 0.08455, 0.1874, 0.06257, 0.09667, 0.1089, 0.09853, 0.7412, 0.6119, 0.6654, 0.6317, 0.6691, 0.5574, 0.7492, 0.5312, 0.8108, 0.6643, 0.7412, 0.6119, 0.7492, 0.5312, 0.8187, 0.5836, 0.909, 0.5196, 0.8972, 0.5306, 0.8972, 0.5007, 0.909, 0.4896, 0.9204, 0.5079, 0.913, 0.5124, 0.913, 0.4824, 0.9204, 0.478, 0.2001, 0.8866, 0.2095, 0.8908, 0.2095, 0.9464, 0.2001, 0.9422, 0.6442, 0.7848, 0.6517, 0.7812, 0.6517, 0.8354, 0.6442, 0.839, 0.2095, 0.8908, 0.2222, 0.8976, 0.2222, 0.9532, 0.2095, 0.9464, 0.9653, 0.2998, 0.9528, 0.2998, 0.9658, 0.247, 0.9783, 0.247, 0.1549, 0.9101, 0.1389, 0.9052, 0.148, 0.8866, 0.1553, 0.8912, 0.1549, 0.9101, 0.1553, 0.8912, 0.1592, 0.8985, 0.1707, 0.9097, 0.1549, 0.9389, 0.1389, 0.934, 0.1389, 0.9052, 0.1549, 0.9101, 0.9292, 0.5269, 0.9204, 0.5079, 0.9204, 0.478, 0.9292, 0.4969, 0.913, 0.5124, 0.909, 0.5196, 0.909, 0.4896, 0.913, 0.4824, 0.1707, 0.9385, 0.1549, 0.9389, 0.1549, 0.9101, 0.1707, 0.9097, 0.326, 0.896, 0.326, 0.9263, 0.3112, 0.9009, 0.311, 0.8995, 0.2913, 0.8866, 0.2913, 0.9255, 0.2765, 0.8983, 0.2769, 0.8928, 0.3147, 0.896, 0.3107, 0.856, 0.3292, 0.8439, 0.3289, 0.8518, 0.9529, 0.3168, 0.9783, 0.3322, 0.9351, 0.3324, 0.9426, 0.3182, 0.2941, 0.9129, 0.311, 0.896, 0.311, 0.9273, 0.2952, 0.9196, 0.3446, 0.8874, 0.3423, 0.8446, 0.3569, 0.8454, 0.3532, 0.8537])
me_sphere.materials.append(None)
me_sphere.use_remesh_preserve_volume = False
me_sphere.use_remesh_preserve_attributes = False
me_sphere.use_mirror_vertex_groups = False
me_sphere.use_paint_bone_selection = False
me_sphere.use_paint_mask = True
me_sphere.update()
arm_armature_001 = bpy.data.armatures.new('Armature.001')  # bones are not reproduced

# ---- objects
ob_armature = bpy.data.objects.new('Armature', arm_armature_001)
ob_sphere = bpy.data.objects.new('Sphere', me_sphere)

# ---- transforms, parenting, visibility, modifiers, constraints
ob_armature.location = (-1.018, 0.1419, 2.143)
ob_armature.rotation_euler = (0.0, 1.38, 0.0)
ob_armature.scale = (2.01, 2.01, 2.01)
ob_armature.hide_render = True
ob_armature.lineart.crease_threshold = 0.0
ob_sphere.parent = ob_armature
ob_sphere.matrix_parent_inverse = Matrix(((0.09418, 0.0, -0.4886, 1.143), (4.657e-10, 0.4976, 0.0, -0.07062), (0.4886, 0.0, 0.09418, 0.2957), (0.0, 0.0, 0.0, 1.0)))
ob_sphere.location = (0.0, -0.8975, 2.774)
ob_sphere.rotation_euler = (0.0, 0.01198, 1.417)
ob_sphere.show_in_front = True
ob_sphere.lineart.crease_threshold = 0.0
ob_sphere.material_slots[0].link = 'OBJECT'; ob_sphere.material_slots[0].material = mat_bird_skin_material
_vg = ob_sphere.vertex_groups.new(name='Bone')
for _i, _w in zip([0, 2, 3, 4, 5, 6, 7, 11, 12, 13, 20, 36, 37, 38, 39, 42, 43, 44, 45, 46, 48, 49, 50, 51, 107, 109, 110], [0.01907, 0.004888, 0.2493, 0.4274, 0.6589, 0.7851, 0.05831, 0.03131, 0.08544, 0.1075, 0.02067, 0.07298, 0.138, 0.1315, 0.0146, 0.006254, 0.2571, 0.4661, 0.5878, 0.1316, 0.03528, 0.5128, 0.01644, 0.7584, 0.05246, 0.04379, 0.005816]): _vg.add([_i], _w, 'REPLACE')
_vg = ob_sphere.vertex_groups.new(name='Bone.001')
for _i, _w in zip([2, 3, 4, 5, 8, 9, 10, 11, 12, 13, 17, 18, 19, 20, 23, 24, 25, 26, 29, 30, 31, 32, 33, 35, 36, 37, 38, 42, 43, 48, 49, 161, 185, 186], [0.06834, 0.1559, 0.1322, 0.07616, 0.01262, 0.1329, 0.3916, 0.5719, 0.6537, 0.004996, 0.09546, 0.216, 0.7646, 0.02984, 0.04526, 0.1359, 0.85, 0.05493, 0.006872, 0.09034, 0.2197, 0.6865, 0.01142, 0.01394, 0.1288, 0.1575, 0.07659, 0.06964, 0.07088, 0.2794, 0.0636, 0.0791, 0.001022, 0.08699]): _vg.add([_i], _w, 'REPLACE')
_vg = ob_sphere.vertex_groups.new(name='Bone.002')
for _i, _w in zip([3, 4, 12, 13, 19, 20, 21, 25, 26, 27, 31, 32, 33, 34, 36, 37, 38, 39, 42, 43, 44, 45, 49], [0.0005516, 0.003591, 0.03181, 0.1602, 0.05173, 0.5891, 0.01698, 0.01759, 0.8159, 0.034, 0.005329, 0.1196, 0.8126, 0.06413, 0.1763, 0.3648, 0.5384, 0.08145, 0.04428, 0.4052, 0.1515, 0.07485, 0.09006]): _vg.add([_i], _w, 'REPLACE')
_vg = ob_sphere.vertex_groups.new(name='Bone.004')
for _i, _w in zip([2, 3, 8, 9, 10, 11, 15, 16, 17, 18, 19, 22, 23, 24, 25, 28, 29, 30, 31, 32, 35, 36, 53, 54, 57, 58, 60, 158, 162, 184, 185], [0.06034, 0.05519, 0.08178, 0.202, 0.3084, 0.1548, 0.1506, 0.6387, 0.7534, 0.7032, 0.1338, 0.7542, 0.8531, 0.8111, 0.1, 0.1085, 0.6077, 0.6163, 0.5791, 0.1069, 0.1522, 0.1066, 0.1127, 0.0575, 0.02437, 0.01463, 0.002948, 0.05483, 0.01499, 0.03095, 0.01285]): _vg.add([_i], _w, 'REPLACE')
_vg = ob_sphere.vertex_groups.new(name='Bone.005')
for _i, _w in zip([1, 8, 15, 16, 17, 22, 23, 28, 29, 53, 54, 56, 57, 58, 59, 60, 61, 62, 63, 64, 66, 117, 118, 119, 120, 121, 122, 124, 125, 126, 127, 128, 129, 130, 131, 132, 133, 134, 135, 136, 137, 138, 139, 140, 141, 142, 143, 144, 145, 146, 148, 149, 182, 184, 206, 207, 208, 209, 210, 211, 212, 213, 214, 215, 216, 217, 218, 219, 220, 221, 222, 223, 224, 225, 226], [0.08144, 0.1889, 0.5174, 0.1251, 0.03137, 0.1041, 0.0131, 0.1237, 0.02721, 0.5784, 0.0863, 0.2544, 0.5427, 0.1693, 0.06669, 0.1273, 0.5109, 0.2268, 0.1648, 0.2735, 0.3912, 0.5229, 0.07822, 0.5657, 0.5715, 0.5162, 0.5497, 0.05354, 0.6334, 0.0232, 0.07852, 0.6289, 0.6572, 0.4071, 0.1513, 0.1469, 0.3566, 0.3496, 0.372, 0.3867, 0.312, 0.3393, 0.3462, 0.3549, 0.3699, 0.3538, 0.3499, 0.3516, 0.3565, 0.01064, 0.01573, 0.002873, 0.01696, 0.06012, 0.3462, 0.3549, 0.3699, 0.3538, 0.3499, 0.3516, 0.3462, 0.3549, 0.3699, 0.3538, 0.3499, 0.3516, 0.09031, 0.2196, 0.06644, 0.2364, 0.1392, 0.04136, 0.01095, 0.07764, 0.1491]): _vg.add([_i], _w, 'REPLACE')
_vg = ob_sphere.vertex_groups.new(name='Bone.006')
for _i, _w in zip([8, 15, 16, 22, 28, 53, 56, 57, 58, 59, 60, 61, 64, 65, 66, 117, 118, 119, 120, 121, 122, 123, 124, 125, 126, 127, 128, 129, 130, 131, 132, 133, 134, 135, 136, 137, 138, 139, 140, 141, 142, 143, 144, 145, 146, 147, 148, 149, 150, 151, 154, 155, 156, 157, 206, 207, 208, 209, 210, 211, 212, 213, 214, 215, 216, 217, 218, 219, 220, 221, 222, 223, 224, 225, 226], [0.05334, 0.1613, 0.02883, 0.03462, 0.1565, 0.2045, 0.02819, 0.1415, 0.686, 0.9017, 0.6456, 0.1332, 0.5181, 0.01214, 0.2867, 0.02898, 0.6859, 0.05942, 0.2077, 0.2769, 0.07539, 0.9164, 0.718, 0.1483, 0.2075, 0.2272, 0.1244, 0.09264, 0.2949, 0.1964, 0.1656, 0.3766, 0.3333, 0.3091, 0.298, 0.3708, 0.346, 0.3534, 0.3582, 0.373, 0.347, 0.3361, 0.3307, 0.3294, 0.9157, 0.9901, 0.8966, 0.9046, 0.9018, 0.9847, 0.2128, 0.1423, 0.09489, 0.08812, 0.3534, 0.3582, 0.373, 0.347, 0.3361, 0.3307, 0.3534, 0.3582, 0.373, 0.347, 0.3361, 0.3307, 0.2017, 0.303, 0.08157, 0.2557, 0.1868, 0.1254, 0.1043, 0.1379, 0.1813]): _vg.add([_i], _w, 'REPLACE')
_vg = ob_sphere.vertex_groups.new(name='Bone.007')
for _i, _w in zip([57, 58, 60, 61, 64, 65, 66, 117, 118, 119, 120, 121, 122, 123, 124, 125, 126, 127, 128, 129, 130, 131, 132, 133, 134, 135, 136, 137, 138, 139, 140, 141, 142, 143, 144, 145, 146, 148, 149, 150, 152, 153, 154, 155, 156, 157, 206, 207, 208, 209, 210, 211, 212, 213, 214, 215, 216, 217, 218, 219, 220, 221, 222, 223, 224, 225, 226], [0.01085, 0.06586, 0.07024, 0.02008, 0.1496, 0.9544, 0.296, 0.002242, 0.1942, 0.0173, 0.09605, 0.06401, 0.02037, 0.07764, 0.2082, 0.08467, 0.7483, 0.6873, 0.1144, 0.07832, 0.2558, 0.644, 0.6844, 0.2643, 0.3114, 0.3015, 0.2877, 0.2934, 0.303, 0.2932, 0.2831, 0.2538, 0.295, 0.3077, 0.3074, 0.2979, 0.03386, 0.02661, 0.04208, 0.06645, 0.9951, 0.9753, 0.7675, 0.8303, 0.8945, 0.8928, 0.2932, 0.2831, 0.2538, 0.295, 0.3077, 0.3074, 0.2932, 0.2831, 0.2538, 0.295, 0.3077, 0.3074, 0.6936, 0.4727, 0.8323, 0.5051, 0.6614, 0.8137, 0.8571, 0.7672, 0.6639]): _vg.add([_i], _w, 'REPLACE')
_vg = ob_sphere.vertex_groups.new(name='Bone.003')
for _i, _w in zip([6, 7, 27, 33, 34, 37, 38, 39, 40, 44, 45, 46, 47, 51, 52, 67, 68, 70], [0.02141, 0.1824, 0.09795, 0.09609, 0.6583, 0.05477, 0.1152, 0.8675, 0.9336, 0.02039, 0.09343, 0.7989, 0.9558, 0.1493, 0.9064, 0.7863, 0.7545, 0.07615]): _vg.add([_i], _w, 'REPLACE')
_vg = ob_sphere.vertex_groups.new(name='Bone.008')
for _i, _w in zip([67, 68, 69, 70, 71, 72, 73, 74, 75, 76, 77, 78, 79, 80, 81, 82, 83, 84, 85, 86], [0.2119, 0.2452, 0.9792, 0.9247, 0.9882, 0.9988, 1.003, 0.9997, 0.9989, 0.9997, 1.0, 0.9999, 0.9996, 0.9997, 0.9997, 0.9998, 0.9971, 0.9996, 0.9983, 0.9994]): _vg.add([_i], _w, 'REPLACE')
_vg = ob_sphere.vertex_groups.new(name='Bone.009')
for _i, _w in zip([4, 5, 6, 7, 11, 12, 13, 14, 20, 21, 26, 27, 33, 34, 40, 51, 52, 87, 88, 89, 90], [0.007605, 0.03303, 0.1375, 0.7454, 0.03128, 0.1158, 0.7056, 0.9529, 0.3489, 0.9291, 0.09759, 0.8507, 0.03044, 0.2652, 0.01063, 0.001435, 0.06731, 0.02926, 0.004063, 0.8056, 0.2185]): _vg.add([_i], _w, 'REPLACE')
_vg = ob_sphere.vertex_groups.new(name='Bone.010')
for _i, _w in zip([87, 88, 89, 90, 91, 92, 93, 94, 95, 96, 97, 98, 99, 100, 101, 102, 103, 104, 105, 106], [0.9607, 0.9745, 0.1863, 0.7913, 0.9998, 1.004, 0.9969, 1.008, 1.0, 1.0, 1.0, 1.001, 1.0, 1.002, 1.0, 1.001, 1.0, 1.001, 1.0, 1.001]): _vg.add([_i], _w, 'REPLACE')
_vg = ob_sphere.vertex_groups.new(name='Bone.011')
for _i, _w in zip([0, 3, 4, 5, 12, 37, 38, 43, 44, 45, 49, 50, 51, 107, 108, 109, 110, 111, 112, 113, 114, 115, 116], [0.9547, 0.1179, 0.2133, 0.1609, 0.004037, 0.03183, 0.05126, 0.06253, 0.2689, 0.2121, 0.205, 0.9579, 0.05401, 0.9316, 0.9673, 0.9256, 0.96, 1.001, 1.0, 0.9956, 0.9987, 0.9966, 0.9982]): _vg.add([_i], _w, 'REPLACE')
_vg = ob_sphere.vertex_groups.new(name='Bone.012')
for _i, _w in zip([1, 2, 3, 4, 8, 9, 10, 11, 12, 15, 16, 17, 18, 41, 48, 55, 56, 57, 58, 62, 63, 64, 117, 119, 121, 122, 125, 129, 130, 163, 169, 182, 183, 184, 185, 186, 187, 188, 190, 193], [0.8423, 0.3636, 0.1142, 0.02081, 0.6636, 0.5565, 0.2025, 0.0994, 0.01991, 0.1541, 0.1542, 0.08295, 0.02986, 0.006582, 0.1058, 0.7711, 0.6455, 0.241, 0.03872, 0.09537, 0.6711, 0.046, 0.3, 0.03863, 0.1179, 0.3038, 0.113, 0.1118, 0.01835, 0.1837, 0.03752, 0.7806, 0.08754, 0.5509, 0.2221, 0.07136, 0.8151, 0.06067, 0.1046, 0.05663]): _vg.add([_i], _w, 'REPLACE')
_vg = ob_sphere.vertex_groups.new(name='Bone.013')
for _i, _w in zip([2, 3, 4, 5, 9, 10, 11, 42, 43, 48, 49, 161, 182, 183, 184, 185, 186, 187, 188, 189, 190, 191, 192, 193, 194, 196, 197, 198, 199, 202, 203, 205], [0.4069, 0.2273, 0.1201, 0.02059, 0.1091, 0.06721, 0.04341, 0.03828, 0.004527, 0.2438, 0.04186, 0.06754, 0.1519, 0.7972, 0.3552, 0.7363, 0.6903, 0.1005, 0.9112, 0.02234, 0.8104, 0.7377, 0.6429, 0.855, 0.9281, 0.6463, 0.3019, 0.04816, 0.289, 0.2081, 0.009631, 0.005642]): _vg.add([_i], _w, 'REPLACE')
_vg = ob_sphere.vertex_groups.new(name='Bone.014')
for _i, _w in zip([22, 23, 28, 29, 30, 31, 35, 36, 37, 41, 42, 43, 48, 53, 54, 55, 60, 61, 62, 63, 117, 118, 119, 120, 128, 129, 158, 159, 160, 161, 162, 163, 164, 165, 168], [0.05365, 0.001843, 0.5726, 0.2075, 0.08518, 0.03862, 0.1407, 0.1052, 0.05187, 0.9465, 0.2012, 0.01537, 0.03962, 0.07519, 0.8107, 0.105, 0.1244, 0.282, 0.6427, 0.121, 0.1008, 0.01446, 0.2926, 0.109, 0.114, 0.05543, 0.05282, 0.9522, 0.09514, 0.04348, 0.7273, 0.1524, 0.002366, 0.02517, 0.1439]): _vg.add([_i], _w, 'REPLACE')
_vg = ob_sphere.vertex_groups.new(name='Bone.015')
for _i, _w in zip([29, 30, 31, 32, 35, 36, 37, 38, 42, 43, 44, 48, 49, 54, 55, 158, 159, 160, 161, 162, 163, 164, 165, 166, 167, 168, 169, 170, 171, 172, 173, 174, 175, 176, 180, 181, 186, 187], [0.08139, 0.1764, 0.1012, 0.008755, 0.6141, 0.2951, 0.1473, 0.04267, 0.4764, 0.09101, 0.003005, 0.2088, 0.02461, 0.007734, 0.09053, 0.8135, 0.0285, 0.7263, 0.6965, 0.2076, 0.6428, 0.8006, 0.9634, 0.1756, 0.7663, 0.8159, 0.9534, 0.1872, 0.9738, 0.0124, 0.2431, 0.9035, 0.7641, 0.007684, 0.08592, 0.153, 0.06288, 0.006283]): _vg.add([_i], _w, 'REPLACE')
_vg = ob_sphere.vertex_groups.new(name='Bone.016')
for _i, _w in zip([161, 164, 166, 167, 170, 172, 173, 174, 175, 176, 177, 178, 179, 180, 181], [0.02764, 0.03017, 0.1004, 0.155, 0.2451, 0.9186, 0.7427, 0.01792, 0.2111, 0.9299, 0.9879, 1.002, 1.077, 0.8281, 0.839]): _vg.add([_i], _w, 'REPLACE')
_vg = ob_sphere.vertex_groups.new(name='Bone.017')
for _i, _w in zip([36, 42, 158, 160, 164, 166, 167, 170, 172, 174, 176, 180], [0.002587, 0.05846, 0.02047, 0.1027, 0.1023, 0.7059, 0.04813, 0.5572, 0.04809, 0.03408, 0.03052, 0.08313]): _vg.add([_i], _w, 'REPLACE')
_vg = ob_sphere.vertex_groups.new(name='Bone.018')
for _i, _w in zip([2, 183, 186, 189, 190, 191, 192, 193, 194, 195, 196, 197, 198, 199, 200, 201, 202, 203, 204, 205], [0.01227, 0.07434, 0.0226, 0.9641, 0.05514, 0.2589, 0.3287, 0.007187, 0.06756, 1.0, 0.3251, 0.7169, 0.9493, 0.7033, 0.9843, 1.001, 0.792, 0.9866, 0.9899, 0.9714]): _vg.add([_i], _w, 'REPLACE')
_m = ob_sphere.modifiers.new('Armature', 'ARMATURE')
_m = ob_sphere.modifiers.new('Armature.001', 'ARMATURE')
_m.object = ob_armature
_m = ob_sphere.modifiers.new('Subsurf', 'SUBSURF')
_m.uv_smooth = 'PRESERVE_CORNERS'
_m.quality = 2
_m.levels = 2
_m.show_only_control_edges = False

# ---- collection membership
col_collection_1.objects.link(ob_armature)
col_collection_1.objects.link(ob_sphere)

# ---- scene / render settings (as saved in the file)
scene.frame_start = 1; scene.frame_end = 400; scene.frame_set(150)
scene.render.engine = 'CYCLES'
scene.render.resolution_percentage = 50
scene.render.fps = 60
scene.render.dither_intensity = 0.0
scene.cycles.use_denoising = False
scene.cycles.samples = 128
scene.cycles.sampling_pattern = 'TABULATED_SOBOL'
scene.cycles.use_adaptive_sampling = False
scene.cycles.use_light_tree = False
scene.cycles.blur_glossy = 0.0
scene.cycles.sample_clamp_indirect = 0.0
scene.cycles.bake_type = 'ENVIRONMENT'
scene.view_settings.view_transform = 'Standard'
bpy.context.view_layer.update()

# ---- added for rendering (the .blend has no active camera and no usable light): camera, sun
cam_auto = bpy.data.cameras.new('AutoCamera')
cam_auto.lens = 50.0
cam_auto.sensor_width = 36.0
cam_auto.clip_end = 1000.0
ob_auto_camera = bpy.data.objects.new('AutoCamera', cam_auto)
scene.collection.objects.link(ob_auto_camera)
ob_auto_camera.location = (6.08266, -7.40501, 7.42585)
ob_auto_camera.rotation_euler = (1.09748, -7.21219e-08, 0.694738)
scene.camera = ob_auto_camera
light_auto_sun = bpy.data.lights.new('AutoSun', 'SUN')
light_auto_sun.energy = 3.0
light_auto_sun.angle = 0.0523599
ob_auto_sun = bpy.data.objects.new('AutoSun', light_auto_sun)
scene.collection.objects.link(ob_auto_sun)
ob_auto_sun.rotation_euler = (0.872665, 0.174533, 0.523599)
bpy.context.view_layer.update()
